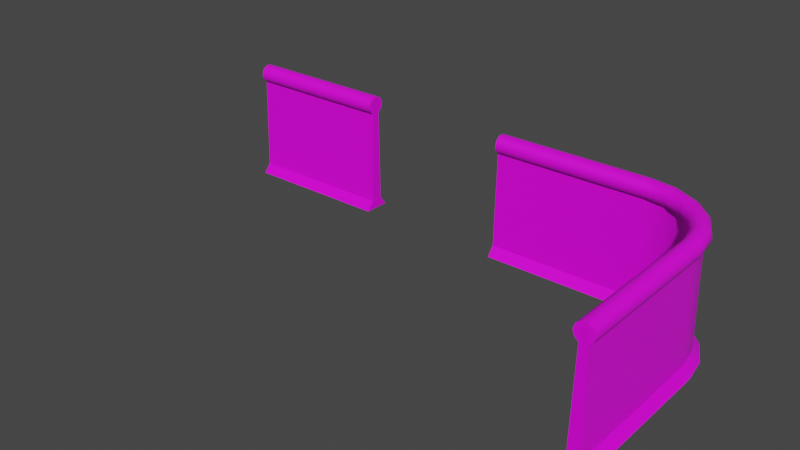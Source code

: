 # Source: prop-wall.blend  (saved by Blender 2.93.21; exported with 4.5.12 LTS)
import bpy
from mathutils import Matrix  # noqa: F401  (used for matrix-valued properties, if any)

bpy.ops.wm.read_factory_settings(use_empty=True)
scene = bpy.context.scene
scene.name = 'Scene'

# ---- collections
col_collection = bpy.data.collections.new('Collection'); scene.collection.children.link(col_collection)

# ---- images (referenced by path relative to the original .blend; pixels are not part of the script)
import os
ASSET_DIR = os.environ.get("B2B_ASSET_DIR", "")  # directory of the original .blend (textures are referenced by path, not embedded)
HERE = os.path.dirname(os.path.abspath(__file__))  # packed textures are extracted next to this script under _unpacked/

def load_image(name, relpath, width, height, colorspace="sRGB"):
    """Load a texture the original file referenced (path relative to the .blend, or extracted next to this script)."""
    p = next((c for c in (os.path.join(HERE, relpath), os.path.join(ASSET_DIR, relpath)) if relpath and os.path.exists(c)), "")
    if p:
        img = bpy.data.images.load(p, check_existing=True)
        img.name = name
    else:  # same state as the original file: an image datablock whose file is absent (Cycles renders it pink)
        img = bpy.data.images.new(name, width, height)
        img.source = "FILE"
        img.filepath = "//" + (relpath or name)
    img.colorspace_settings.name = colorspace
    return img
img_concrete_png = load_image('concrete.png', 'concrete.png', 1024, 1024, 'sRGB')
img_asphalt_png = load_image('asphalt.png', 'asphalt.png', 1024, 1024, 'sRGB')

# ---- materials (node trees are filled in below, after node groups)
mat_concrete = bpy.data.materials.new('concrete')
mat_concrete.alpha_threshold = 0.0
mat_concrete.line_color = (0.0, 0.0, 0.0, 1.0)
mat_asphalt = bpy.data.materials.new('asphalt')

# ---- material node trees
mat_concrete.use_nodes = True; mat_concrete.node_tree.nodes.clear()
_N = mat_concrete.node_tree.nodes; _L = mat_concrete.node_tree.links
n0 = _N.new('ShaderNodeOutputMaterial'); n0.name = 'Material Output'; n0.location = (300, 300)
n1 = _N.new('ShaderNodeBsdfPrincipled'); n1.name = 'Principled BSDF'; n1.location = (10, 300)
n1.distribution = 'GGX'
n1.subsurface_method = 'BURLEY'
n1.inputs[2].default_value = 0.4
n1.inputs[3].default_value = 1.45
n1.inputs[27].default_value = (0.0, 0.0, 0.0, 1.0)
n1.inputs[28].default_value = 1.0
n2 = _N.new('ShaderNodeTexImage'); n2.name = 'Image Texture'; n2.location = (-280, 280)
n2.image = img_concrete_png
_L.new(n1.outputs[0], n0.inputs[0])
_L.new(n2.outputs[0], n1.inputs[0])
n0.is_active_output = True
mat_asphalt.use_nodes = True; mat_asphalt.node_tree.nodes.clear()
_N = mat_asphalt.node_tree.nodes; _L = mat_asphalt.node_tree.links
n0 = _N.new('ShaderNodeBsdfPrincipled'); n0.name = 'Principled BSDF'; n0.location = (10, 300)
n0.distribution = 'GGX'
n0.subsurface_method = 'BURLEY'
n0.inputs[3].default_value = 1.45
n0.inputs[27].default_value = (0.0, 0.0, 0.0, 1.0)
n0.inputs[28].default_value = 1.0
n1 = _N.new('ShaderNodeOutputMaterial'); n1.name = 'Material Output'; n1.location = (300, 300)
n2 = _N.new('ShaderNodeTexImage'); n2.name = 'Image Texture'; n2.location = (-280, 280)
n2.image = img_asphalt_png
_L.new(n0.outputs[0], n1.inputs[0])
_L.new(n2.outputs[0], n0.inputs[0])
n1.is_active_output = True

# ---- world
world_world = bpy.data.worlds.new('World'); scene.world = world_world
world_world.use_nodes = True; world_world.node_tree.nodes.clear()
_N = world_world.node_tree.nodes; _L = world_world.node_tree.links
n0 = _N.new('ShaderNodeOutputWorld'); n0.name = 'World Output'; n0.location = (300, 300)
n1 = _N.new('ShaderNodeBackground'); n1.name = 'Background'; n1.location = (10, 300)
n1.inputs[0].default_value = (0.05088, 0.05088, 0.05088, 1.0)
_L.new(n1.outputs[0], n0.inputs[0])
n0.is_active_output = True
world_world.color = (0.05088, 0.05088, 0.05088)
world_world.use_sun_shadow = False
world_world.sun_shadow_jitter_overblur = 0.0

# ---- meshes
me_prop_wall = bpy.data.meshes.new('prop-wall')
me_prop_wall.from_pydata([(2.5, 0.1154, 3.9), (2.5, 0.4426, 0.0), (2.5, -0.1154, 3.9), (2.5, -0.4426, 0.0), (-2.5, 0.1154, 3.9), (-2.5, 0.4426, 0.0), (-2.5, -0.1154, 3.9), (-2.5, -0.4426, 0.0), (2.5, 0.2, 0.3), (-2.5, -0.2, 0.3), (2.5, -0.2, 0.3), (-2.5, 0.2, 0.3), (-2.5, 0.303, 3.712), (2.5, 0.303, 3.712), (-2.5, 0.2452, 3.534), (2.5, 0.2452, 3.534), (2.5, -0.1261, 3.447), (-2.5, -0.2452, 3.534), (2.5, -0.2452, 3.534), (-2.5, -0.303, 3.712), (2.5, -0.303, 3.712), (-2.5, -0.2452, 3.89), (2.5, -0.2452, 3.89), (-2.5, -0.09364, 4.0), (2.5, -0.09364, 4.0), (-2.5, 0.09364, 4.0), (2.5, 0.09364, 4.0), (-2.5, 0.2452, 3.89), (2.5, 0.2452, 3.89), (-2.5, -0.1261, 3.447), (2.5, 0.1261, 3.447), (-2.5, 0.1261, 3.447)], [], [(15, 13, 0, 30), (29, 6, 4, 31), (30, 0, 2, 16), (20, 2, 22), (5, 11, 8, 1), (1, 8, 10, 3), (7, 9, 11, 5), (3, 10, 9, 7), (12, 13, 15, 14), (14, 15, 30, 31), (29, 16, 18, 17), (17, 18, 20, 19), (19, 20, 22, 21), (21, 22, 24, 23), (23, 24, 26, 25), (25, 26, 28, 27), (27, 28, 13, 12), (11, 31, 30, 8), (8, 30, 16, 10), (9, 29, 31, 11), (10, 16, 29, 9), (28, 0, 13), (26, 0, 28), (2, 0, 26, 24), (2, 20, 18, 16), (6, 29, 17, 19), (14, 31, 4, 12), (12, 4, 27), (19, 21, 6), (23, 6, 21), (4, 6, 23, 25), (25, 27, 4), (22, 2, 24)])
me_prop_wall.polygons.foreach_set('use_smooth', [0, 0, 0, 0, 0, 0, 0, 0, 1, 1, 1, 1, 1, 1, 1, 1, 1, 0, 0, 0, 0, 0, 0, 0, 0, 0, 0, 0, 0, 0, 0, 0, 0])
me_prop_wall.polygons.foreach_set('material_index', [1, 0, 0, 1, 0, 0, 0, 0, 1, 1, 1, 1, 1, 1, 1, 1, 1, 0, 0, 0, 0, 1, 1, 1, 1, 1, 1, 1, 1, 1, 1, 1, 1])
_k = set([(12, 14), (12, 27), (13, 15), (13, 28), (14, 31), (15, 30), (16, 18), (16, 29), (17, 19), (17, 29), (18, 20), (19, 21), (20, 22), (21, 23), (22, 24), (23, 25), (24, 26), (25, 27), (26, 28), (30, 31)])
me_prop_wall.attributes.new('sharp_edge', 'BOOLEAN', 'EDGE').data.foreach_set('value', [ (min(e.vertices), max(e.vertices)) in _k for e in me_prop_wall.edges])
_uv = me_prop_wall.uv_layers.new(name='UVMap')
_uv.uv.foreach_set('vector', [0.8909, -0.7736, 0.8309, -0.7541, 0.7675, -0.8173, 0.9202, -0.8137, 1.151, 0.5216, 1.154, 0.3688, 1.232, 0.3688, 1.235, 0.5216, 1.535, 1.53, 1.531, 1.682, 1.453, 1.682, 1.45, 1.53, 0.8309, -0.9583, 0.7675, -0.8951, 0.7709, -0.9388, 0.6847, 0.727, 0.6847, 0.8569, -0.9995, 0.8569, -0.9995, 0.727, 1.641, 0.3688, 1.56, 0.4699, 1.425, 0.4699, 1.343, 0.3688, 1.044, 1.682, 1.126, 1.581, 1.26, 1.581, 1.342, 1.682, 0.7087, -0.4402, 0.7087, -0.3103, -0.9755, -0.3103, -0.9755, -0.4402, 0.7087, -0.8695, -0.9755, -0.8695, -0.9755, -0.9326, 0.7087, -0.9326, 0.7087, -0.9326, -0.9755, -0.9326, -0.9755, -0.9823, 0.7087, -0.9823, 0.7087, -0.4413, -0.9755, -0.4413, -0.9755, -0.491, 0.7087, -0.491, 0.7087, -0.491, -0.9755, -0.491, -0.9755, -0.5541, 0.7087, -0.5541, 0.7087, -0.5541, -0.9755, -0.5541, -0.9755, -0.6172, 0.7087, -0.6172, 0.7087, -0.6172, -0.9755, -0.6172, -0.9755, -0.6803, 0.7087, -0.6803, 0.7087, -0.6803, -0.9755, -0.6803, -0.9755, -0.7433, 0.7087, -0.7433, 0.7087, -0.7433, -0.9755, -0.7433, -0.9755, -0.8064, 0.7087, -0.8064, 0.7087, -0.8064, -0.9755, -0.8064, -0.9755, -0.8695, 0.7087, -0.8695, 0.6847, 0.8569, 0.6847, 1.917, -0.9995, 1.917, -0.9995, 0.8569, 1.56, 0.4699, 1.535, 1.53, 1.45, 1.53, 1.425, 0.4699, 1.126, 1.581, 1.151, 0.5216, 1.235, 0.5216, 1.26, 1.581, 0.7087, -0.3103, 0.7087, 0.7499, -0.9755, 0.7499, -0.9755, -0.3103, 0.7709, -0.7736, 0.7675, -0.8173, 0.8309, -0.7541, 0.7338, -0.8247, 0.7675, -0.8173, 0.7709, -0.7736, 0.7675, -0.8951, 0.7675, -0.8173, 0.7338, -0.8247, 0.7338, -0.8878, 0.7675, -0.8951, 0.8309, -0.9583, 0.8909, -0.9388, 0.9202, -0.8987, 0.8865, -0.6899, 0.7338, -0.6934, 0.7631, -0.7336, 0.8231, -0.7531, 0.7631, -0.5684, 0.7338, -0.6085, 0.8865, -0.6121, 0.8231, -0.5489, 0.8231, -0.5489, 0.8865, -0.6121, 0.8831, -0.5684, 0.8231, -0.7531, 0.8831, -0.7336, 0.8865, -0.6899, 0.9202, -0.6825, 0.8865, -0.6899, 0.8831, -0.7336, 0.8865, -0.6121, 0.8865, -0.6899, 0.9202, -0.6825, 0.9202, -0.6194, 0.9202, -0.6194, 0.8831, -0.5684, 0.8865, -0.6121, 0.7709, -0.9388, 0.7675, -0.8951, 0.7338, -0.8878])
me_prop_wall.materials.append(mat_concrete)
me_prop_wall.materials.append(mat_asphalt)
me_prop_wall.use_remesh_preserve_volume = False
me_prop_wall.use_remesh_preserve_attributes = False
me_prop_wall.use_mirror_vertex_groups = False
me_prop_wall.update()
me_prop_wall_corner = bpy.data.meshes.new('prop-wall-corner')
me_prop_wall_corner.from_pydata([(4.23, -0.1194, 0.0), (2.5, 0.4426, 0.0), (5.299, -1.591, 0.0), (2.5, -0.4426, 0.0), (-2.5, 0.1154, 3.9), (-2.5, 0.4426, 0.0), (-2.5, -0.1154, 3.9), (-2.5, -0.4426, 0.0), (2.5, 0.2, 0.3), (-2.5, -0.2, 0.3), (2.5, -0.2, 0.3), (-2.5, 0.2, 0.3), (-2.5, 0.303, 3.712), (2.5, 0.303, 3.712), (-2.5, 0.2452, 3.534), (2.5, 0.2452, 3.534), (2.5, -0.1261, 3.447), (-2.5, -0.2452, 3.534), (2.5, -0.2452, 3.534), (-2.5, -0.303, 3.712), (2.5, -0.303, 3.712), (-2.5, -0.2452, 3.89), (2.5, -0.2452, 3.89), (-2.5, -0.09364, 4.0), (2.5, -0.09364, 4.0), (-2.5, 0.09364, 4.0), (2.5, 0.09364, 4.0), (-2.5, 0.2452, 3.89), (2.5, 0.2452, 3.89), (-2.5, -0.1261, 3.447), (2.5, 0.1261, 3.447), (-2.5, 0.1261, 3.447), (3.409, 0.2985, 0.0), (4.881, -0.7704, 0.0), (3.136, -0.5433, 0.0), (3.334, 0.06785, 0.3), (3.211, -0.3126, 0.3), (3.366, 0.1658, 3.712), (3.348, 0.1108, 3.534), (3.234, -0.2423, 3.447), (3.197, -0.3555, 3.534), (3.179, -0.4106, 3.712), (3.197, -0.3555, 3.89), (3.244, -0.2114, 4.0), (3.301, -0.0333, 4.0), (3.348, 0.1108, 3.89), (3.311, -0.002466, 3.447), (3.709, -0.8355, 0.0), (4.087, -0.3157, 0.3), (3.852, -0.6393, 0.3), (4.148, -0.2323, 3.712), (4.114, -0.2791, 3.534), (3.895, -0.5794, 3.447), (3.825, -0.6758, 3.534), (3.791, -0.7226, 3.712), (3.825, -0.6758, 3.89), (3.914, -0.5532, 4.0), (4.025, -0.4017, 4.0), (4.114, -0.2791, 3.89), (4.044, -0.3755, 3.447), (5.443, -2.5, 0.0), (4.165, -1.291, 0.0), (4.684, -0.913, 0.3), (4.361, -1.148, 0.3), (4.768, -0.8524, 3.712), (4.721, -0.8864, 3.534), (4.421, -1.105, 3.447), (4.324, -1.175, 3.534), (4.277, -1.209, 3.712), (4.324, -1.175, 3.89), (4.447, -1.086, 4.0), (4.598, -0.9755, 4.0), (4.721, -0.8864, 3.89), (4.625, -0.9564, 3.447), (4.457, -1.864, 0.0), (5.068, -1.666, 0.3), (4.687, -1.789, 0.3), (5.166, -1.634, 3.712), (5.111, -1.652, 3.534), (4.758, -1.766, 3.447), (4.644, -1.803, 3.534), (4.589, -1.821, 3.712), (4.644, -1.803, 3.89), (4.789, -1.756, 4.0), (4.967, -1.699, 4.0), (5.111, -1.652, 3.89), (4.998, -1.689, 3.447), (4.557, -2.5, 0.0), (5.2, -2.5, 0.3), (4.8, -2.5, 0.3), (5.303, -2.5, 3.712), (5.245, -2.5, 3.534), (4.874, -2.5, 3.447), (4.755, -2.5, 3.534), (4.697, -2.5, 3.712), (4.755, -2.5, 3.89), (4.906, -2.5, 4.0), (5.094, -2.5, 4.0), (5.245, -2.5, 3.89), (5.126, -2.5, 3.447), (5.2, -7.5, 0.3), (5.443, -7.5, 3.534e-06), (4.8, -7.5, 0.3), (4.557, -7.5, 3.534e-06), (4.885, -7.5, 3.9), (4.755, -7.5, 3.89), (5.115, -7.5, 3.9), (4.697, -7.5, 3.712), (5.126, -7.5, 3.447), (5.245, -7.5, 3.534), (5.303, -7.5, 3.712), (4.755, -7.5, 3.534), (4.874, -7.5, 3.447), (4.906, -7.5, 4.0), (5.094, -7.5, 4.0), (5.245, -7.5, 3.89)], [], [(16, 10, 36, 39), (29, 6, 4, 31), (24, 22, 42, 43), (5, 11, 8, 1), (1, 8, 35, 32), (7, 9, 11, 5), (3, 10, 9, 7), (12, 13, 15, 14), (14, 15, 30, 31), (29, 16, 18, 17), (17, 18, 20, 19), (19, 20, 22, 21), (21, 22, 24, 23), (23, 24, 26, 25), (25, 26, 28, 27), (27, 28, 13, 12), (11, 31, 30, 8), (28, 26, 44, 45), (9, 29, 31, 11), (10, 16, 29, 9), (18, 16, 39, 40), (22, 20, 41, 42), (30, 15, 38, 46), (26, 24, 43, 44), (6, 29, 17, 19), (14, 31, 4, 12), (12, 4, 27), (19, 21, 6), (23, 6, 21), (4, 6, 23, 25), (25, 27, 4), (15, 13, 37, 38), (43, 42, 55, 56), (46, 38, 51, 59), (42, 41, 54, 55), (39, 36, 49, 52), (41, 40, 53, 54), (40, 39, 52, 53), (36, 34, 47, 49), (38, 37, 50, 51), (37, 45, 58, 50), (20, 18, 40, 41), (10, 3, 34, 36), (13, 28, 45, 37), (8, 30, 46, 35), (0, 48, 62, 33), (58, 57, 71, 72), (48, 59, 73, 62), (57, 56, 70, 71), (56, 55, 69, 70), (59, 51, 65, 73), (55, 54, 68, 69), (52, 49, 63, 66), (54, 53, 67, 68), (44, 43, 56, 57), (35, 46, 59, 48), (45, 44, 57, 58), (32, 35, 48, 0), (65, 64, 77, 78), (64, 72, 85, 77), (33, 62, 75, 2), (72, 71, 84, 85), (62, 73, 86, 75), (71, 70, 83, 84), (70, 69, 82, 83), (73, 65, 78, 86), (69, 68, 81, 82), (50, 58, 72, 64), (51, 50, 64, 65), (49, 47, 61, 63), (53, 52, 66, 67), (81, 80, 93, 94), (80, 79, 92, 93), (76, 74, 87, 89), (78, 77, 90, 91), (77, 85, 98, 90), (2, 75, 88, 60), (85, 84, 97, 98), (75, 86, 99, 88), (84, 83, 96, 97), (63, 61, 74, 76), (67, 66, 79, 80), (68, 67, 80, 81), (66, 63, 76, 79), (89, 87, 103, 102), (91, 90, 110, 109), (90, 98, 115, 110), (60, 88, 100, 101), (98, 97, 114, 115), (88, 99, 108, 100), (97, 96, 113, 114), (96, 95, 105, 113), (99, 91, 109, 108), (79, 76, 89, 92), (82, 81, 94, 95), (86, 78, 91, 99), (83, 82, 95, 96), (109, 110, 106, 108), (108, 106, 104, 112), (104, 107, 111, 112), (101, 100, 102, 103), (100, 108, 112, 102), (115, 106, 110), (114, 106, 115), (104, 106, 114, 113), (105, 107, 104), (105, 104, 113), (93, 92, 112, 111), (94, 93, 111, 107), (92, 89, 102, 112), (95, 94, 107, 105)])
me_prop_wall_corner.polygons.foreach_set('use_smooth', [1, 0, 1, 1, 1, 0, 1, 1, 1, 1, 1, 1, 1, 1, 1, 1, 1, 1, 0, 1, 1, 1, 1, 1, 0, 0, 0, 0, 0, 0, 0, 1, 1, 1, 1, 1, 1, 1, 1, 1, 1, 1, 1, 1, 1, 1, 1, 1, 1, 1, 1, 1, 1, 1, 1, 1, 1, 1, 1, 1, 1, 1, 1, 1, 1, 1, 1, 1, 1, 1, 1, 1, 1, 1, 1, 1, 1, 1, 1, 1, 1, 1, 1, 1, 1, 1, 1, 1, 1, 1, 1, 1, 1, 1, 1, 1, 1, 0, 0, 0, 0, 0, 0, 0, 0, 0, 0, 1, 1, 1, 1])
me_prop_wall_corner.polygons.foreach_set('material_index', [0, 0, 1, 0, 0, 0, 0, 1, 1, 1, 1, 1, 1, 1, 1, 1, 0, 1, 0, 0, 1, 1, 1, 1, 1, 1, 1, 1, 1, 1, 1, 1, 1, 1, 1, 0, 1, 1, 0, 1, 1, 1, 0, 1, 0, 0, 1, 0, 1, 1, 1, 1, 0, 1, 1, 0, 1, 0, 1, 1, 0, 1, 0, 1, 1, 1, 1, 1, 1, 0, 1, 1, 1, 0, 1, 1, 0, 1, 0, 1, 0, 1, 1, 0, 0, 1, 1, 0, 1, 0, 1, 1, 1, 0, 1, 1, 1, 1, 0, 1, 0, 0, 1, 1, 1, 1, 1, 1, 1, 0, 1])
_k = set([(5, 11), (7, 9), (8, 11), (8, 35), (9, 10), (9, 11), (9, 29), (10, 36), (11, 31), (12, 14), (12, 27), (14, 31), (16, 29), (16, 39), (17, 19), (17, 29), (19, 21), (21, 23), (23, 25), (25, 27), (30, 31), (30, 46), (35, 48), (36, 49), (39, 52), (46, 59), (48, 62), (49, 63), (52, 66), (59, 73), (62, 75), (63, 76), (66, 79), (73, 86), (75, 88), (76, 89), (79, 92), (86, 99), (88, 100), (89, 102), (92, 112), (99, 108), (100, 101), (100, 102), (100, 108), (102, 103), (102, 112), (105, 107), (105, 113), (107, 111), (108, 109), (109, 110), (110, 115), (111, 112), (113, 114), (114, 115)])
me_prop_wall_corner.attributes.new('sharp_edge', 'BOOLEAN', 'EDGE').data.foreach_set('value', [ (min(e.vertices), max(e.vertices)) in _k for e in me_prop_wall_corner.edges])
_uv = me_prop_wall_corner.uv_layers.new(name='UVMap')
_uv.uv.foreach_set('vector', [0.03791, 1.183, 0.05685, 0.5225, 0.206, 0.5277, 0.1943, 1.187, -0.8925, -0.2379, -0.8947, -0.1427, -0.9432, -0.1427, -0.9455, -0.2379, 0.1974, 0.2019, 0.2063, 0.1595, 0.3696, 0.1816, 0.3657, 0.2237, -1.012, 1.932, -1.01, 1.851, 0.04155, 1.877, 0.03551, 1.956, 0.03551, 1.956, 0.04155, 1.877, 0.2201, 1.882, 0.2184, 1.96, -0.826, -0.962, -0.877, -0.899, -0.961, -0.899, -1.012, -0.962, 0.06408, 0.4406, 0.05685, 0.5225, -0.9925, 0.4912, -0.9901, 0.4098, -0.9998, 0.1576, 0.1744, 0.3262, 0.1711, 0.3682, -1.007, 0.2018, -1.007, 0.2018, 0.1711, 0.3682, 0.17, 0.4019, -1.012, 0.2367, -0.9538, -0.1416, 0.2222, 0.03918, 0.2191, 0.07294, -0.9591, -0.1069, -0.9591, -0.1069, 0.2191, 0.07294, 0.2138, 0.1163, -0.9659, -0.06285, -0.9659, -0.06285, 0.2138, 0.1163, 0.2063, 0.1595, -0.9727, -0.01878, -0.9727, -0.01878, 0.2063, 0.1595, 0.1974, 0.2019, -0.9795, 0.0253, -0.9795, 0.0253, 0.1974, 0.2019, 0.1882, 0.2435, -0.9863, 0.06939, -0.9863, 0.06939, 0.1882, 0.2435, 0.1802, 0.2847, -0.993, 0.1135, -0.993, 0.1135, 0.1802, 0.2847, 0.1744, 0.3262, -0.9998, 0.1576, -1.01, 1.851, -0.9943, 1.19, 0.05695, 1.215, 0.04155, 1.877, 0.1802, 0.2847, 0.1882, 0.2435, 0.3626, 0.2636, 0.3601, 0.3019, -0.877, -0.899, -0.8925, -0.2379, -0.9455, -0.2379, -0.961, -0.899, 0.05685, 0.5225, 0.03791, 1.183, -1.012, 1.152, -0.9925, 0.4912, 0.2191, 0.07294, 0.2222, 0.03918, 0.3829, 0.06445, 0.3788, 0.09591, 0.2063, 0.1595, 0.2138, 0.1163, 0.3739, 0.1383, 0.3696, 0.1816, 0.17, 0.4019, 0.1711, 0.3682, 0.357, 0.3777, 0.3563, 0.4088, 0.1882, 0.2435, 0.1974, 0.2019, 0.3657, 0.2237, 0.3626, 0.2636, -0.4701, -0.2379, -0.4724, -0.1427, -0.4974, -0.161, -0.5096, -0.1984, -0.3944, -0.161, -0.4194, -0.1427, -0.4217, -0.2379, -0.3822, -0.1984, -0.3822, -0.1984, -0.4217, -0.2379, -0.3944, -0.2358, -0.5096, -0.1984, -0.4974, -0.2358, -0.4701, -0.2379, -0.4656, -0.2589, -0.4701, -0.2379, -0.4974, -0.2358, -0.4217, -0.2379, -0.4701, -0.2379, -0.4656, -0.2589, -0.4262, -0.2589, -0.4262, -0.2589, -0.3944, -0.2358, -0.4217, -0.2379, 0.1711, 0.3682, 0.1744, 0.3262, 0.3583, 0.3395, 0.357, 0.3777, 0.3657, 0.2237, 0.3696, 0.1816, 0.5279, 0.1911, 0.5272, 0.2311, 0.3563, 0.4088, 0.357, 0.3777, 0.5289, 0.3764, 0.5298, 0.4055, 0.3696, 0.1816, 0.3739, 0.1383, 0.5291, 0.1498, 0.5279, 0.1911, 0.1943, 1.187, 0.206, 0.5277, 0.3547, 0.5296, 0.3508, 1.189, 0.3739, 0.1383, 0.3788, 0.09591, 0.5309, 0.1096, 0.5291, 0.1498, 0.3788, 0.09591, 0.3829, 0.06445, 0.5328, 0.07996, 0.5309, 0.1096, 0.206, 0.5277, 0.2085, 0.4452, 0.3555, 0.4465, 0.3547, 0.5296, 0.357, 0.3777, 0.3583, 0.3395, 0.5279, 0.3405, 0.5289, 0.3764, 0.3583, 0.3395, 0.3601, 0.3019, 0.5273, 0.3051, 0.5279, 0.3405, 0.2138, 0.1163, 0.2191, 0.07294, 0.3788, 0.09591, 0.3739, 0.1383, 0.05685, 0.5225, 0.06408, 0.4406, 0.2085, 0.4452, 0.206, 0.5277, 0.1744, 0.3262, 0.1802, 0.2847, 0.3601, 0.3019, 0.3583, 0.3395, 0.04155, 1.877, 0.05695, 1.215, 0.2294, 1.218, 0.2201, 1.882, 0.3985, 1.962, 0.399, 1.884, 0.5778, 1.883, 0.5779, 1.961, 0.5273, 0.3051, 0.527, 0.2689, 0.6834, 0.2634, 0.6859, 0.298, 0.399, 1.884, 0.402, 1.219, 0.5745, 1.219, 0.5778, 1.883, 0.527, 0.2689, 0.5272, 0.2311, 0.6811, 0.2272, 0.6834, 0.2634, 0.5272, 0.2311, 0.5279, 0.1911, 0.6788, 0.1889, 0.6811, 0.2272, 0.5298, 0.4055, 0.5289, 0.3764, 0.6915, 0.3661, 0.694, 0.394, 0.5279, 0.1911, 0.5291, 0.1498, 0.677, 0.1495, 0.6788, 0.1889, 0.3508, 1.189, 0.3547, 0.5296, 0.5035, 0.5294, 0.5074, 1.188, 0.5291, 0.1498, 0.5309, 0.1096, 0.6756, 0.111, 0.677, 0.1495, 0.3626, 0.2636, 0.3657, 0.2237, 0.5272, 0.2311, 0.527, 0.2689, 0.2201, 1.882, 0.2294, 1.218, 0.402, 1.219, 0.399, 1.884, 0.3601, 0.3019, 0.3626, 0.2636, 0.527, 0.2689, 0.5273, 0.3051, 0.2184, 1.96, 0.2201, 1.882, 0.399, 1.884, 0.3985, 1.962, 0.6915, 0.3661, 0.6886, 0.3319, 0.8436, 0.3143, 0.8484, 0.3477, 0.6886, 0.3319, 0.6859, 0.298, 0.8388, 0.2813, 0.8436, 0.3143, 0.5779, 1.961, 0.5778, 1.883, 0.7564, 1.881, 0.7575, 1.96, 0.6859, 0.298, 0.6834, 0.2634, 0.834, 0.2478, 0.8388, 0.2813, 0.5778, 1.883, 0.5745, 1.219, 0.7469, 1.218, 0.7564, 1.881, 0.6834, 0.2634, 0.6811, 0.2272, 0.8291, 0.2127, 0.834, 0.2478, 0.6811, 0.2272, 0.6788, 0.1889, 0.8238, 0.1758, 0.8291, 0.2127, 0.694, 0.394, 0.6915, 0.3661, 0.8484, 0.3477, 0.8522, 0.3748, 0.6788, 0.1889, 0.677, 0.1495, 0.819, 0.1378, 0.8238, 0.1758, 0.5279, 0.3405, 0.5273, 0.3051, 0.6859, 0.298, 0.6886, 0.3319, 0.5289, 0.3764, 0.5279, 0.3405, 0.6886, 0.3319, 0.6915, 0.3661, 0.3547, 0.5296, 0.3555, 0.4465, 0.5034, 0.4459, 0.5035, 0.5294, 0.5309, 0.1096, 0.5328, 0.07996, 0.675, 0.08273, 0.6756, 0.111, 0.819, 0.1378, 0.8147, 0.1007, 0.9489, 0.08079, 0.9545, 0.1161, 0.8147, 0.1007, 0.8119, 0.07322, 0.9457, 0.05351, 0.9489, 0.08079, 0.6522, 0.5273, 0.6505, 0.4448, 0.7945, 0.4402, 0.8015, 0.5222, 0.8484, 0.3477, 0.8436, 0.3143, 0.9987, 0.287, 1.004, 0.3212, 0.8436, 0.3143, 0.8388, 0.2813, 0.9909, 0.2532, 0.9987, 0.287, 0.7575, 1.96, 0.7564, 1.881, 0.9347, 1.876, 0.9406, 1.956, 0.8388, 0.2813, 0.834, 0.2478, 0.9817, 0.2197, 0.9909, 0.2532, 0.7564, 1.881, 0.7469, 1.218, 0.9192, 1.215, 0.9347, 1.876, 0.834, 0.2478, 0.8291, 0.2127, 0.9718, 0.1858, 0.9817, 0.2197, 0.5035, 0.5294, 0.5034, 0.4459, 0.6505, 0.4448, 0.6522, 0.5273, 0.6756, 0.111, 0.675, 0.08273, 0.8119, 0.07322, 0.8147, 0.1007, 0.677, 0.1495, 0.6756, 0.111, 0.8147, 0.1007, 0.819, 0.1378, 0.5074, 1.188, 0.5035, 0.5294, 0.6522, 0.5273, 0.6638, 1.186, 0.8015, 0.5222, 0.7945, 0.4402, 1.849, 0.4098, 1.851, 0.4912, 1.004, 0.3212, 0.9987, 0.287, 1.913, 0.09182, 1.921, 0.1262, 0.9987, 0.287, 0.9909, 0.2532, 1.906, 0.05743, 1.913, 0.09182, 0.9406, 1.956, 0.9347, 1.876, 1.985, 1.851, 1.987, 1.931, 0.9909, 0.2532, 0.9817, 0.2197, 1.899, 0.02305, 1.906, 0.05743, 0.9347, 1.876, 0.9192, 1.215, 1.969, 1.19, 1.985, 1.851, 0.9817, 0.2197, 0.9718, 0.1858, 1.891, -0.01135, 1.899, 0.02305, 0.9718, 0.1858, 0.9623, 0.1513, 1.884, -0.04574, 1.891, -0.01135, 1.008, 0.3486, 1.004, 0.3212, 1.921, 0.1262, 1.926, 0.1533, 0.6638, 1.186, 0.6522, 0.5273, 0.8015, 0.5222, 0.8202, 1.183, 0.8238, 0.1758, 0.819, 0.1378, 0.9545, 0.1161, 0.9623, 0.1513, 0.8522, 0.3748, 0.8484, 0.3477, 1.004, 0.3212, 1.008, 0.3486, 0.8291, 0.2127, 0.8238, 0.1758, 0.9623, 0.1513, 0.9718, 0.1858, -0.6258, -0.161, -0.6379, -0.1984, -0.5985, -0.2379, -0.6008, -0.1427, -0.7055, -0.2379, -0.7077, -0.1427, -0.7562, -0.1427, -0.7585, -0.2379, -0.55, -0.2379, -0.5106, -0.1984, -0.5228, -0.161, -0.5478, -0.1427, -0.639, -0.962, -0.69, -0.899, -0.774, -0.899, -0.825, -0.962, -0.69, -0.899, -0.7055, -0.2379, -0.7585, -0.2379, -0.774, -0.899, -0.6258, -0.2358, -0.5985, -0.2379, -0.6379, -0.1984, -0.594, -0.2589, -0.5985, -0.2379, -0.6258, -0.2358, -0.55, -0.2379, -0.5985, -0.2379, -0.594, -0.2589, -0.5546, -0.2589, -0.5228, -0.2358, -0.5106, -0.1984, -0.55, -0.2379, -0.5228, -0.2358, -0.55, -0.2379, -0.5546, -0.2589, 0.9489, 0.08079, 0.9457, 0.05351, 1.864, -0.1416, 1.869, -0.1145, 0.9545, 0.1161, 0.9489, 0.08079, 1.869, -0.1145, 1.877, -0.08014, 0.8202, 1.183, 0.8015, 0.5222, 1.851, 0.4912, 1.87, 1.152, 0.9623, 0.1513, 0.9545, 0.1161, 1.877, -0.08014, 1.884, -0.04574])
me_prop_wall_corner.materials.append(mat_concrete)
me_prop_wall_corner.materials.append(mat_asphalt)
me_prop_wall_corner.use_remesh_preserve_volume = False
me_prop_wall_corner.use_remesh_preserve_attributes = False
me_prop_wall_corner.use_mirror_vertex_groups = False
me_prop_wall_corner.update()

# ---- objects
ob_prop_wall = bpy.data.objects.new('prop-wall', me_prop_wall)
ob_prop_wall_corner = bpy.data.objects.new('prop-wall-corner', me_prop_wall_corner)

# ---- transforms, parenting, visibility, modifiers, constraints
ob_prop_wall.location = (0.0, 0.0, 0.0)
ob_prop_wall.lock_rotations_4d = False
ob_prop_wall.empty_display_type = 'ARROWS'
ob_prop_wall.lineart.crease_threshold = 0.0
_m = ob_prop_wall.modifiers.new('EdgeSplit', 'EDGE_SPLIT')
_m.use_edge_angle = False
ob_prop_wall_corner.location = (10.0, 0.0, 0.0)
ob_prop_wall_corner.lock_rotations_4d = False
ob_prop_wall_corner.empty_display_type = 'ARROWS'
ob_prop_wall_corner.lineart.crease_threshold = 0.0
_m = ob_prop_wall_corner.modifiers.new('EdgeSplit', 'EDGE_SPLIT')
_m.use_edge_angle = False

# ---- collection membership
col_collection.objects.link(ob_prop_wall)
col_collection.objects.link(ob_prop_wall_corner)

# ---- scene / render settings (as saved in the file)
scene.frame_start = 0; scene.frame_end = 250; scene.frame_set(1)
scene.render.engine = 'CYCLES'
scene.render.fps = 30
scene.cycles.use_denoising = False
scene.cycles.samples = 128
scene.cycles.sampling_pattern = 'TABULATED_SOBOL'
scene.cycles.use_adaptive_sampling = False
scene.cycles.use_light_tree = False
scene.view_settings.view_transform = 'Filmic'
bpy.context.view_layer.update()

# ---- added for rendering (the .blend has no active camera and no usable light): camera, sun
cam_auto = bpy.data.cameras.new('AutoCamera')
cam_auto.lens = 50.0
cam_auto.sensor_width = 36.0
cam_auto.clip_end = 1000.0
ob_auto_camera = bpy.data.objects.new('AutoCamera', cam_auto)
scene.collection.objects.link(ob_auto_camera)
ob_auto_camera.location = (24.9994, -25.7624, 16.8225)
ob_auto_camera.rotation_euler = (1.09748, -7.21219e-08, 0.694738)
scene.camera = ob_auto_camera
light_auto_sun = bpy.data.lights.new('AutoSun', 'SUN')
light_auto_sun.energy = 3.0
light_auto_sun.angle = 0.0523599
ob_auto_sun = bpy.data.objects.new('AutoSun', light_auto_sun)
scene.collection.objects.link(ob_auto_sun)
ob_auto_sun.rotation_euler = (0.872665, 0.174533, 0.523599)
bpy.context.view_layer.update()
